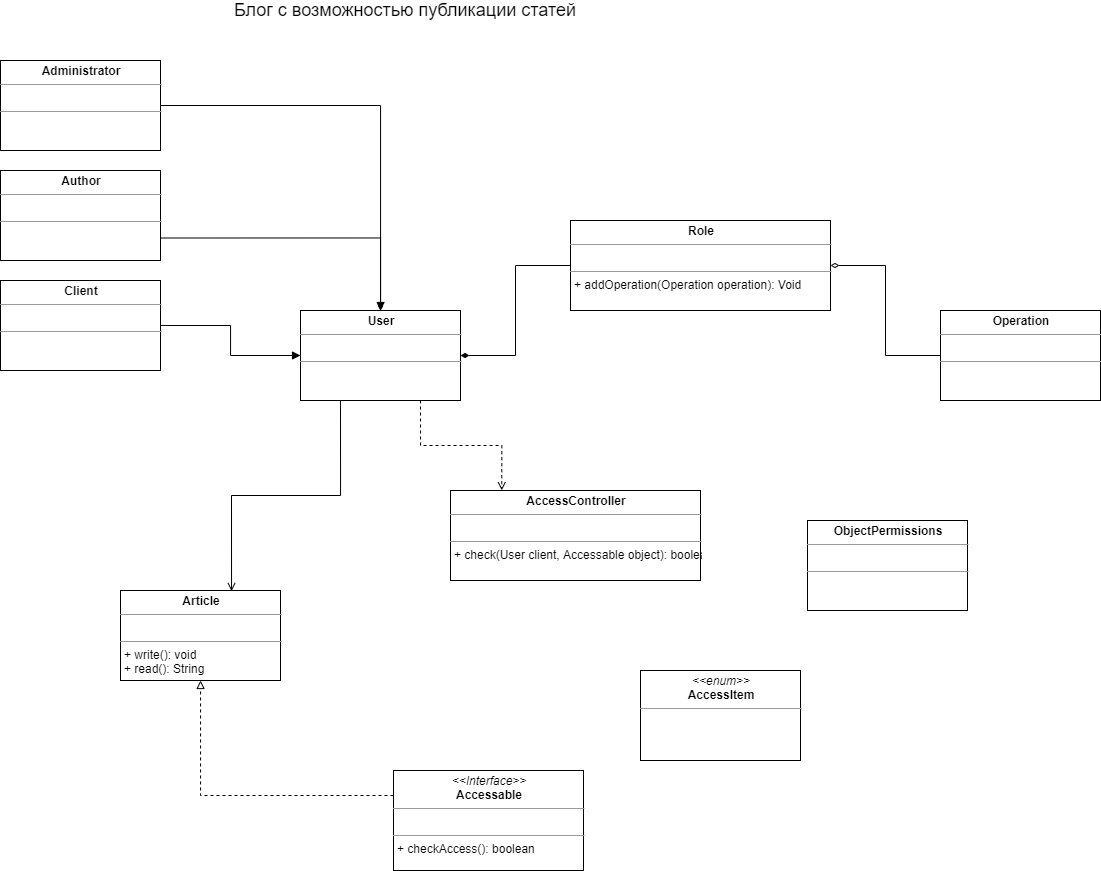

The diagram above was exported from draw.io. Its source (the exported page's mxGraphModel, read from the mxfile embedded in the PNG):
<mxGraphModel dx="1221" dy="645" grid="1" gridSize="10" guides="1" tooltips="1" connect="1" arrows="1" fold="1" page="1" pageScale="1" pageWidth="827" pageHeight="1169" math="0" shadow="0">
  <root>
    <mxCell id="WIyWlLk6GJQsqaUBKTNV-0" />
    <mxCell id="WIyWlLk6GJQsqaUBKTNV-1" parent="WIyWlLk6GJQsqaUBKTNV-0" />
    <mxCell id="plM7lRa1GtYFUCjClUmN-7" style="edgeStyle=orthogonalEdgeStyle;rounded=0;orthogonalLoop=1;jettySize=auto;html=1;endArrow=diamondThin;endFill=1;startArrow=none;startFill=0;" edge="1" parent="WIyWlLk6GJQsqaUBKTNV-1" source="plM7lRa1GtYFUCjClUmN-1" target="plM7lRa1GtYFUCjClUmN-6">
      <mxGeometry relative="1" as="geometry" />
    </mxCell>
    <mxCell id="plM7lRa1GtYFUCjClUmN-1" value="&lt;p style=&quot;margin: 0px ; margin-top: 4px ; text-align: center&quot;&gt;&lt;b&gt;Role&lt;/b&gt;&lt;/p&gt;&lt;hr size=&quot;1&quot;&gt;&lt;p style=&quot;margin: 0px ; margin-left: 4px&quot;&gt;&lt;br&gt;&lt;/p&gt;&lt;hr size=&quot;1&quot;&gt;&lt;p style=&quot;margin: 0px ; margin-left: 4px&quot;&gt;+ addOperation(Operation operation): Void&lt;/p&gt;" style="verticalAlign=top;align=left;overflow=fill;fontSize=12;fontFamily=Helvetica;html=1;" vertex="1" parent="WIyWlLk6GJQsqaUBKTNV-1">
      <mxGeometry x="590" y="240" width="260" height="90" as="geometry" />
    </mxCell>
    <mxCell id="plM7lRa1GtYFUCjClUmN-5" style="edgeStyle=orthogonalEdgeStyle;rounded=0;orthogonalLoop=1;jettySize=auto;html=1;endArrow=diamondThin;endFill=0;startArrow=none;startFill=0;" edge="1" parent="WIyWlLk6GJQsqaUBKTNV-1" source="plM7lRa1GtYFUCjClUmN-3" target="plM7lRa1GtYFUCjClUmN-1">
      <mxGeometry relative="1" as="geometry" />
    </mxCell>
    <mxCell id="plM7lRa1GtYFUCjClUmN-3" value="&lt;p style=&quot;margin: 0px ; margin-top: 4px ; text-align: center&quot;&gt;&lt;b&gt;Operation&lt;/b&gt;&lt;/p&gt;&lt;hr size=&quot;1&quot;&gt;&lt;p style=&quot;margin: 0px ; margin-left: 4px&quot;&gt;&lt;br&gt;&lt;/p&gt;&lt;hr size=&quot;1&quot;&gt;&lt;p style=&quot;margin: 0px ; margin-left: 4px&quot;&gt;&lt;br&gt;&lt;/p&gt;" style="verticalAlign=top;align=left;overflow=fill;fontSize=12;fontFamily=Helvetica;html=1;" vertex="1" parent="WIyWlLk6GJQsqaUBKTNV-1">
      <mxGeometry x="960" y="330" width="160" height="90" as="geometry" />
    </mxCell>
    <mxCell id="plM7lRa1GtYFUCjClUmN-24" style="edgeStyle=orthogonalEdgeStyle;rounded=0;orthogonalLoop=1;jettySize=auto;html=1;exitX=0.75;exitY=1;exitDx=0;exitDy=0;entryX=0.205;entryY=-0.002;entryDx=0;entryDy=0;entryPerimeter=0;startArrow=none;startFill=0;endArrow=open;endFill=0;dashed=1;" edge="1" parent="WIyWlLk6GJQsqaUBKTNV-1" source="plM7lRa1GtYFUCjClUmN-6" target="plM7lRa1GtYFUCjClUmN-22">
      <mxGeometry relative="1" as="geometry" />
    </mxCell>
    <mxCell id="plM7lRa1GtYFUCjClUmN-30" style="edgeStyle=orthogonalEdgeStyle;rounded=0;orthogonalLoop=1;jettySize=auto;html=1;exitX=0.25;exitY=1;exitDx=0;exitDy=0;entryX=0.694;entryY=0.007;entryDx=0;entryDy=0;entryPerimeter=0;startArrow=none;startFill=0;endArrow=open;endFill=0;" edge="1" parent="WIyWlLk6GJQsqaUBKTNV-1" source="plM7lRa1GtYFUCjClUmN-6" target="plM7lRa1GtYFUCjClUmN-23">
      <mxGeometry relative="1" as="geometry" />
    </mxCell>
    <mxCell id="plM7lRa1GtYFUCjClUmN-6" value="&lt;p style=&quot;margin: 0px ; margin-top: 4px ; text-align: center&quot;&gt;&lt;b&gt;User&lt;/b&gt;&lt;/p&gt;&lt;hr size=&quot;1&quot;&gt;&lt;p style=&quot;margin: 0px ; margin-left: 4px&quot;&gt;&lt;br&gt;&lt;/p&gt;&lt;hr size=&quot;1&quot;&gt;&lt;p style=&quot;margin: 0px ; margin-left: 4px&quot;&gt;&lt;br&gt;&lt;/p&gt;" style="verticalAlign=top;align=left;overflow=fill;fontSize=12;fontFamily=Helvetica;html=1;" vertex="1" parent="WIyWlLk6GJQsqaUBKTNV-1">
      <mxGeometry x="320" y="330" width="160" height="90" as="geometry" />
    </mxCell>
    <mxCell id="plM7lRa1GtYFUCjClUmN-10" style="edgeStyle=orthogonalEdgeStyle;rounded=0;orthogonalLoop=1;jettySize=auto;html=1;endArrow=block;endFill=1;" edge="1" parent="WIyWlLk6GJQsqaUBKTNV-1" source="plM7lRa1GtYFUCjClUmN-9" target="plM7lRa1GtYFUCjClUmN-6">
      <mxGeometry relative="1" as="geometry">
        <mxPoint x="286" y="50" as="targetPoint" />
      </mxGeometry>
    </mxCell>
    <mxCell id="plM7lRa1GtYFUCjClUmN-9" value="&lt;p style=&quot;margin: 0px ; margin-top: 4px ; text-align: center&quot;&gt;&lt;b&gt;Administrator&lt;/b&gt;&lt;/p&gt;&lt;hr size=&quot;1&quot;&gt;&lt;p style=&quot;margin: 0px ; margin-left: 4px&quot;&gt;&lt;br&gt;&lt;/p&gt;&lt;hr size=&quot;1&quot;&gt;&lt;p style=&quot;margin: 0px ; margin-left: 4px&quot;&gt;&lt;br&gt;&lt;/p&gt;" style="verticalAlign=top;align=left;overflow=fill;fontSize=12;fontFamily=Helvetica;html=1;" vertex="1" parent="WIyWlLk6GJQsqaUBKTNV-1">
      <mxGeometry x="20" y="80" width="160" height="90" as="geometry" />
    </mxCell>
    <mxCell id="plM7lRa1GtYFUCjClUmN-20" style="edgeStyle=orthogonalEdgeStyle;rounded=0;orthogonalLoop=1;jettySize=auto;html=1;exitX=1;exitY=0.75;exitDx=0;exitDy=0;startArrow=none;startFill=0;endArrow=diamondThin;endFill=0;" edge="1" parent="WIyWlLk6GJQsqaUBKTNV-1" source="plM7lRa1GtYFUCjClUmN-11" target="plM7lRa1GtYFUCjClUmN-6">
      <mxGeometry relative="1" as="geometry" />
    </mxCell>
    <mxCell id="plM7lRa1GtYFUCjClUmN-11" value="&lt;p style=&quot;margin: 0px ; margin-top: 4px ; text-align: center&quot;&gt;&lt;b&gt;Author&lt;/b&gt;&lt;/p&gt;&lt;hr size=&quot;1&quot;&gt;&lt;p style=&quot;margin: 0px ; margin-left: 4px&quot;&gt;&lt;br&gt;&lt;/p&gt;&lt;hr size=&quot;1&quot;&gt;&lt;p style=&quot;margin: 0px ; margin-left: 4px&quot;&gt;&lt;br&gt;&lt;/p&gt;" style="verticalAlign=top;align=left;overflow=fill;fontSize=12;fontFamily=Helvetica;html=1;" vertex="1" parent="WIyWlLk6GJQsqaUBKTNV-1">
      <mxGeometry x="20" y="190" width="160" height="90" as="geometry" />
    </mxCell>
    <mxCell id="plM7lRa1GtYFUCjClUmN-16" style="edgeStyle=orthogonalEdgeStyle;rounded=0;orthogonalLoop=1;jettySize=auto;html=1;endArrow=block;endFill=1;" edge="1" parent="WIyWlLk6GJQsqaUBKTNV-1" source="plM7lRa1GtYFUCjClUmN-14" target="plM7lRa1GtYFUCjClUmN-6">
      <mxGeometry relative="1" as="geometry" />
    </mxCell>
    <mxCell id="plM7lRa1GtYFUCjClUmN-14" value="&lt;p style=&quot;margin: 0px ; margin-top: 4px ; text-align: center&quot;&gt;&lt;b&gt;Client&lt;/b&gt;&lt;/p&gt;&lt;hr size=&quot;1&quot;&gt;&lt;p style=&quot;margin: 0px ; margin-left: 4px&quot;&gt;&lt;br&gt;&lt;/p&gt;&lt;hr size=&quot;1&quot;&gt;&lt;p style=&quot;margin: 0px ; margin-left: 4px&quot;&gt;&lt;br&gt;&lt;/p&gt;" style="verticalAlign=top;align=left;overflow=fill;fontSize=12;fontFamily=Helvetica;html=1;" vertex="1" parent="WIyWlLk6GJQsqaUBKTNV-1">
      <mxGeometry x="20" y="300" width="160" height="90" as="geometry" />
    </mxCell>
    <mxCell id="plM7lRa1GtYFUCjClUmN-18" value="&lt;font style=&quot;font-size: 18px&quot;&gt;Блог с возможностью публикации статей&lt;/font&gt;" style="text;html=1;strokeColor=none;fillColor=none;align=center;verticalAlign=middle;whiteSpace=wrap;rounded=0;" vertex="1" parent="WIyWlLk6GJQsqaUBKTNV-1">
      <mxGeometry x="215" y="20" width="420" height="20" as="geometry" />
    </mxCell>
    <mxCell id="plM7lRa1GtYFUCjClUmN-22" value="&lt;p style=&quot;margin: 0px ; margin-top: 4px ; text-align: center&quot;&gt;&lt;b&gt;AccessController&lt;/b&gt;&lt;/p&gt;&lt;hr size=&quot;1&quot;&gt;&lt;p style=&quot;margin: 0px ; margin-left: 4px&quot;&gt;&lt;br&gt;&lt;/p&gt;&lt;hr size=&quot;1&quot;&gt;&lt;p style=&quot;margin: 0px ; margin-left: 4px&quot;&gt;+ check(User client, Accessable object): boolean&lt;/p&gt;" style="verticalAlign=top;align=left;overflow=fill;fontSize=12;fontFamily=Helvetica;html=1;" vertex="1" parent="WIyWlLk6GJQsqaUBKTNV-1">
      <mxGeometry x="470" y="510" width="250" height="90" as="geometry" />
    </mxCell>
    <mxCell id="plM7lRa1GtYFUCjClUmN-23" value="&lt;p style=&quot;margin: 0px ; margin-top: 4px ; text-align: center&quot;&gt;&lt;b&gt;Article&lt;/b&gt;&lt;br&gt;&lt;/p&gt;&lt;hr size=&quot;1&quot;&gt;&lt;p style=&quot;margin: 0px ; margin-left: 4px&quot;&gt;&lt;br&gt;&lt;/p&gt;&lt;hr size=&quot;1&quot;&gt;&lt;p style=&quot;margin: 0px ; margin-left: 4px&quot;&gt;+ write(): void&lt;/p&gt;&lt;p style=&quot;margin: 0px ; margin-left: 4px&quot;&gt;+ read(): String&lt;/p&gt;" style="verticalAlign=top;align=left;overflow=fill;fontSize=12;fontFamily=Helvetica;html=1;" vertex="1" parent="WIyWlLk6GJQsqaUBKTNV-1">
      <mxGeometry x="140" y="610" width="160" height="90" as="geometry" />
    </mxCell>
    <mxCell id="plM7lRa1GtYFUCjClUmN-25" value="&lt;p style=&quot;margin: 0px ; margin-top: 4px ; text-align: center&quot;&gt;&lt;b&gt;ObjectPermissions&lt;/b&gt;&lt;br&gt;&lt;/p&gt;&lt;hr size=&quot;1&quot;&gt;&lt;p style=&quot;margin: 0px ; margin-left: 4px&quot;&gt;&lt;br&gt;&lt;/p&gt;&lt;hr size=&quot;1&quot;&gt;&lt;p style=&quot;margin: 0px ; margin-left: 4px&quot;&gt;&lt;br&gt;&lt;/p&gt;" style="verticalAlign=top;align=left;overflow=fill;fontSize=12;fontFamily=Helvetica;html=1;" vertex="1" parent="WIyWlLk6GJQsqaUBKTNV-1">
      <mxGeometry x="827" y="540" width="160" height="90" as="geometry" />
    </mxCell>
    <mxCell id="plM7lRa1GtYFUCjClUmN-26" value="&lt;p style=&quot;margin: 0px ; margin-top: 4px ; text-align: center&quot;&gt;&lt;i&gt;&amp;lt;&amp;lt;enum&amp;gt;&amp;gt;&lt;/i&gt;&lt;br&gt;&lt;b&gt;AccessItem&lt;/b&gt;&lt;/p&gt;&lt;hr size=&quot;1&quot;&gt;&lt;p style=&quot;margin: 0px ; margin-left: 4px&quot;&gt;&lt;br&gt;&lt;/p&gt;&lt;p style=&quot;margin: 0px ; margin-left: 4px&quot;&gt;&lt;br&gt;&lt;/p&gt;" style="verticalAlign=top;align=left;overflow=fill;fontSize=12;fontFamily=Helvetica;html=1;" vertex="1" parent="WIyWlLk6GJQsqaUBKTNV-1">
      <mxGeometry x="660" y="690" width="160" height="90" as="geometry" />
    </mxCell>
    <mxCell id="plM7lRa1GtYFUCjClUmN-29" style="edgeStyle=orthogonalEdgeStyle;rounded=0;orthogonalLoop=1;jettySize=auto;html=1;exitX=0;exitY=0.25;exitDx=0;exitDy=0;dashed=1;startArrow=none;startFill=0;endArrow=block;endFill=0;" edge="1" parent="WIyWlLk6GJQsqaUBKTNV-1" source="plM7lRa1GtYFUCjClUmN-28" target="plM7lRa1GtYFUCjClUmN-23">
      <mxGeometry relative="1" as="geometry" />
    </mxCell>
    <mxCell id="plM7lRa1GtYFUCjClUmN-28" value="&lt;p style=&quot;margin: 0px ; margin-top: 4px ; text-align: center&quot;&gt;&lt;i&gt;&amp;lt;&amp;lt;Interface&amp;gt;&amp;gt;&lt;/i&gt;&lt;br&gt;&lt;b&gt;Accessable&lt;/b&gt;&lt;/p&gt;&lt;hr size=&quot;1&quot;&gt;&lt;p style=&quot;margin: 0px ; margin-left: 4px&quot;&gt;&lt;br&gt;&lt;/p&gt;&lt;hr size=&quot;1&quot;&gt;&lt;p style=&quot;margin: 0px ; margin-left: 4px&quot;&gt;+ checkAccess(): boolean&lt;br&gt;&lt;/p&gt;" style="verticalAlign=top;align=left;overflow=fill;fontSize=12;fontFamily=Helvetica;html=1;" vertex="1" parent="WIyWlLk6GJQsqaUBKTNV-1">
      <mxGeometry x="413" y="790" width="190" height="100" as="geometry" />
    </mxCell>
  </root>
</mxGraphModel>